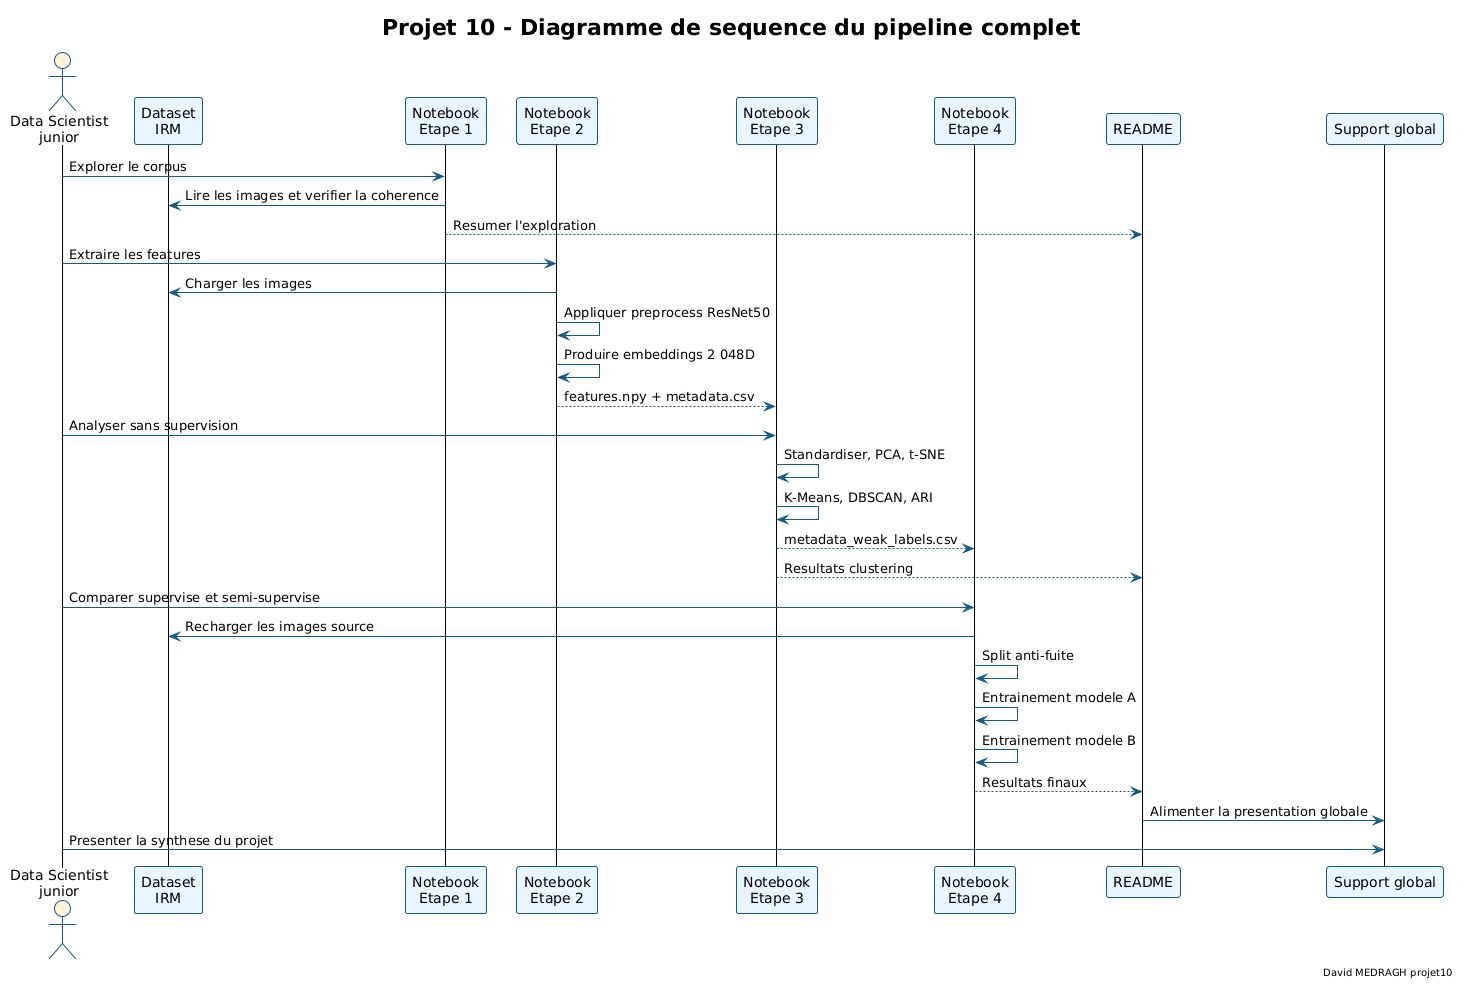

The diagram above was rendered by PlantUML. Its source (embedded in the PNG):
@startuml projet10_diagramme_sequence_pipeline_complet
!theme plain

skinparam backgroundColor #FFFFFF
skinparam defaultFontName "DejaVu Sans"
skinparam shadowing false
skinparam ArrowColor #145A86
skinparam LifeLineBorderColor #145A86
skinparam LifeLineBackgroundColor #EEF7FB
skinparam ParticipantBorderColor #145A86
skinparam ParticipantBackgroundColor #EAF6FF
skinparam ActorBorderColor #145A86
skinparam ActorBackgroundColor #FFF4DA

title Projet 10 - Diagramme de sequence du pipeline complet
right footer David MEDRAGH projet10

actor "Data Scientist\njunior" as user
participant "Dataset\nIRM" as dataset
participant "Notebook\nEtape 1" as nb1
participant "Notebook\nEtape 2" as nb2
participant "Notebook\nEtape 3" as nb3
participant "Notebook\nEtape 4" as nb4
participant "README" as readme
participant "Support global" as pptx

user -> nb1 : Explorer le corpus
nb1 -> dataset : Lire les images et verifier la coherence
nb1 --> readme : Resumer l'exploration

user -> nb2 : Extraire les features
nb2 -> dataset : Charger les images
nb2 -> nb2 : Appliquer preprocess ResNet50
nb2 -> nb2 : Produire embeddings 2 048D
nb2 --> nb3 : features.npy + metadata.csv

user -> nb3 : Analyser sans supervision
nb3 -> nb3 : Standardiser, PCA, t-SNE
nb3 -> nb3 : K-Means, DBSCAN, ARI
nb3 --> nb4 : metadata_weak_labels.csv
nb3 --> readme : Resultats clustering

user -> nb4 : Comparer supervise et semi-supervise
nb4 -> dataset : Recharger les images source
nb4 -> nb4 : Split anti-fuite
nb4 -> nb4 : Entrainement modele A
nb4 -> nb4 : Entrainement modele B
nb4 --> readme : Resultats finaux

readme -> pptx : Alimenter la presentation globale
user -> pptx : Presenter la synthese du projet

@enduml